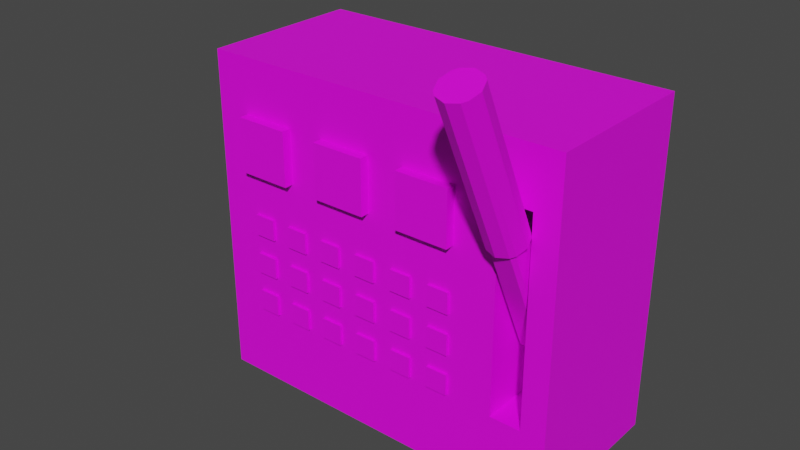 # Source: switchbox.blend  (saved by Blender 3.5.10; exported with 4.5.12 LTS)
import bpy
from mathutils import Matrix  # noqa: F401  (used for matrix-valued properties, if any)

bpy.ops.wm.read_factory_settings(use_empty=True)
scene = bpy.context.scene
scene.name = 'Scene'

# ---- collections
col_collection = bpy.data.collections.new('Collection'); scene.collection.children.link(col_collection)

# ---- images (referenced by path relative to the original .blend; pixels are not part of the script)
import os
ASSET_DIR = os.environ.get("B2B_ASSET_DIR", "")  # directory of the original .blend (textures are referenced by path, not embedded)
HERE = os.path.dirname(os.path.abspath(__file__))  # packed textures are extracted next to this script under _unpacked/

def load_image(name, relpath, width, height, colorspace="sRGB"):
    """Load a texture the original file referenced (path relative to the .blend, or extracted next to this script)."""
    p = next((c for c in (os.path.join(HERE, relpath), os.path.join(ASSET_DIR, relpath)) if relpath and os.path.exists(c)), "")
    if p:
        img = bpy.data.images.load(p, check_existing=True)
        img.name = name
    else:  # same state as the original file: an image datablock whose file is absent (Cycles renders it pink)
        img = bpy.data.images.new(name, width, height)
        img.source = "FILE"
        img.filepath = "//" + (relpath or name)
    img.colorspace_settings.name = colorspace
    return img
img_untitled = load_image('Untitled', 'switchboxTexture.png', 1024, 1024, 'sRGB')

# ---- materials (node trees are filled in below, after node groups)
mat_switchbox = bpy.data.materials.new('switchBox')
mat_switchbox.use_transparent_shadow = False

# ---- material node trees
mat_switchbox.use_nodes = True; mat_switchbox.node_tree.nodes.clear()
_N = mat_switchbox.node_tree.nodes; _L = mat_switchbox.node_tree.links
n0 = _N.new('ShaderNodeBsdfPrincipled'); n0.name = 'Principled BSDF'; n0.location = (10, 300)
n0.distribution = 'GGX'
n0.subsurface_method = 'RANDOM_WALK_SKIN'
n0.inputs[3].default_value = 1.45
n0.inputs[27].default_value = (0.0, 0.0, 0.0, 1.0)
n0.inputs[28].default_value = 1.0
n1 = _N.new('ShaderNodeOutputMaterial'); n1.name = 'Material Output'; n1.location = (300, 300)
n2 = _N.new('ShaderNodeTexImage'); n2.name = 'Image Texture'; n2.location = (-280, 275)
n2.image = img_untitled
n2.interpolation = 'Closest'
_L.new(n0.outputs[0], n1.inputs[0])
_L.new(n2.outputs[0], n0.inputs[0])
n1.is_active_output = True

# ---- world
world_world = bpy.data.worlds.new('World'); scene.world = world_world
world_world.use_nodes = True; world_world.node_tree.nodes.clear()
_N = world_world.node_tree.nodes; _L = world_world.node_tree.links
n0 = _N.new('ShaderNodeOutputWorld'); n0.name = 'World Output'; n0.location = (300, 300)
n1 = _N.new('ShaderNodeBackground'); n1.name = 'Background'; n1.location = (10, 300)
n1.inputs[0].default_value = (0.05088, 0.05088, 0.05088, 1.0)
_L.new(n1.outputs[0], n0.inputs[0])
n0.is_active_output = True
world_world.color = (0.05088, 0.05088, 0.05088)
world_world.use_sun_shadow = False
world_world.sun_shadow_jitter_overblur = 0.0

# ---- meshes
me_cube_002 = bpy.data.meshes.new('Cube.002')
me_cube_002.from_pydata([(-0.45, -0.4, 1.182), (-0.45, -0.4, 2.0), (-0.45, -1.49e-08, 1.182), (-0.45, -1.49e-08, 2.0), (0.45, -0.4, 1.182), (0.45, -0.4, 2.0), (0.45, -1.49e-08, 1.182), (0.45, -1.49e-08, 2.0), (0.314, -0.4, 1.369), (0.314, -0.4, 1.866), (0.3899, -0.4, 1.866), (0.3899, -0.4, 1.369), (0.314, -0.2689, 1.369), (0.314, -0.2689, 1.866), (0.3899, -0.2689, 1.866), (0.3899, -0.2689, 1.369), (-0.3657, -0.4222, 1.734), (-0.3657, -0.4222, 1.866), (-0.3657, -0.3704, 1.734), (-0.3657, -0.3704, 1.866), (-0.2343, -0.4222, 1.734), (-0.2343, -0.4222, 1.866), (-0.2343, -0.3704, 1.734), (-0.2343, -0.3704, 1.866), (-0.144, -0.4222, 1.734), (-0.144, -0.4222, 1.866), (-0.144, -0.3704, 1.734), (-0.144, -0.3704, 1.866), (-0.01256, -0.4222, 1.734), (-0.01256, -0.4222, 1.866), (-0.01256, -0.3704, 1.734), (-0.01256, -0.3704, 1.866), (0.07778, -0.4222, 1.734), (0.07778, -0.4222, 1.866), (0.07778, -0.3704, 1.734), (0.07778, -0.3704, 1.866), (0.2092, -0.4222, 1.734), (0.2092, -0.4222, 1.866), (0.2092, -0.3704, 1.734), (0.2092, -0.3704, 1.866), (-0.3496, -0.4066, 1.574), (-0.3496, -0.4066, 1.626), (-0.3496, -0.3859, 1.574), (-0.3496, -0.3859, 1.626), (-0.297, -0.4066, 1.574), (-0.297, -0.4066, 1.626), (-0.297, -0.3859, 1.574), (-0.297, -0.3859, 1.626), (-0.2496, -0.4066, 1.574), (-0.2496, -0.4066, 1.626), (-0.2496, -0.3859, 1.574), (-0.2496, -0.3859, 1.626), (-0.197, -0.4066, 1.574), (-0.197, -0.4066, 1.626), (-0.197, -0.3859, 1.574), (-0.197, -0.3859, 1.626), (-0.1496, -0.4066, 1.574), (-0.1496, -0.4066, 1.626), (-0.1496, -0.3859, 1.574), (-0.1496, -0.3859, 1.626), (-0.097, -0.4066, 1.574), (-0.097, -0.4066, 1.626), (-0.097, -0.3859, 1.574), (-0.097, -0.3859, 1.626), (-0.04956, -0.4066, 1.574), (-0.04956, -0.4066, 1.626), (-0.04956, -0.3859, 1.574), (-0.04956, -0.3859, 1.626), (0.003004, -0.4066, 1.574), (0.003004, -0.4066, 1.626), (0.003004, -0.3859, 1.574), (0.003004, -0.3859, 1.626), (0.05044, -0.4066, 1.574), (0.05044, -0.4066, 1.626), (0.05044, -0.3859, 1.574), (0.05044, -0.3859, 1.626), (0.103, -0.4066, 1.574), (0.103, -0.4066, 1.626), (0.103, -0.3859, 1.574), (0.103, -0.3859, 1.626), (0.1504, -0.4066, 1.574), (0.1504, -0.4066, 1.626), (0.1504, -0.3859, 1.574), (0.1504, -0.3859, 1.626), (0.203, -0.4066, 1.574), (0.203, -0.4066, 1.626), (0.203, -0.3859, 1.574), (0.203, -0.3859, 1.626), (-0.3496, -0.4066, 1.474), (-0.3496, -0.4066, 1.526), (-0.3496, -0.3859, 1.474), (-0.3496, -0.3859, 1.526), (-0.297, -0.4066, 1.474), (-0.297, -0.4066, 1.526), (-0.297, -0.3859, 1.474), (-0.297, -0.3859, 1.526), (-0.2496, -0.4066, 1.474), (-0.2496, -0.4066, 1.526), (-0.2496, -0.3859, 1.474), (-0.2496, -0.3859, 1.526), (-0.197, -0.4066, 1.474), (-0.197, -0.4066, 1.526), (-0.197, -0.3859, 1.474), (-0.197, -0.3859, 1.526), (-0.1496, -0.4066, 1.474), (-0.1496, -0.4066, 1.526), (-0.1496, -0.3859, 1.474), (-0.1496, -0.3859, 1.526), (-0.097, -0.4066, 1.474), (-0.097, -0.4066, 1.526), (-0.097, -0.3859, 1.474), (-0.097, -0.3859, 1.526), (-0.04956, -0.4066, 1.474), (-0.04956, -0.4066, 1.526), (-0.04956, -0.3859, 1.474), (-0.04956, -0.3859, 1.526), (0.003004, -0.4066, 1.474), (0.003004, -0.4066, 1.526), (0.003004, -0.3859, 1.474), (0.003004, -0.3859, 1.526), (0.05044, -0.4066, 1.474), (0.05044, -0.4066, 1.526), (0.05044, -0.3859, 1.474), (0.05044, -0.3859, 1.526), (0.103, -0.4066, 1.474), (0.103, -0.4066, 1.526), (0.103, -0.3859, 1.474), (0.103, -0.3859, 1.526), (0.1504, -0.4066, 1.474), (0.1504, -0.4066, 1.526), (0.1504, -0.3859, 1.474), (0.1504, -0.3859, 1.526), (0.203, -0.4066, 1.474), (0.203, -0.4066, 1.526), (0.203, -0.3859, 1.474), (0.203, -0.3859, 1.526), (-0.3496, -0.4066, 1.374), (-0.3496, -0.4066, 1.426), (-0.3496, -0.3859, 1.374), (-0.3496, -0.3859, 1.426), (-0.297, -0.4066, 1.374), (-0.297, -0.4066, 1.426), (-0.297, -0.3859, 1.374), (-0.297, -0.3859, 1.426), (-0.2496, -0.4066, 1.374), (-0.2496, -0.4066, 1.426), (-0.2496, -0.3859, 1.374), (-0.2496, -0.3859, 1.426), (-0.197, -0.4066, 1.374), (-0.197, -0.4066, 1.426), (-0.197, -0.3859, 1.374), (-0.197, -0.3859, 1.426), (-0.1496, -0.4066, 1.374), (-0.1496, -0.4066, 1.426), (-0.1496, -0.3859, 1.374), (-0.1496, -0.3859, 1.426), (-0.097, -0.4066, 1.374), (-0.097, -0.4066, 1.426), (-0.097, -0.3859, 1.374), (-0.097, -0.3859, 1.426), (-0.04956, -0.4066, 1.374), (-0.04956, -0.4066, 1.426), (-0.04956, -0.3859, 1.374), (-0.04956, -0.3859, 1.426), (0.003004, -0.4066, 1.374), (0.003004, -0.4066, 1.426), (0.003004, -0.3859, 1.374), (0.003004, -0.3859, 1.426), (0.05044, -0.4066, 1.374), (0.05044, -0.4066, 1.426), (0.05044, -0.3859, 1.374), (0.05044, -0.3859, 1.426), (0.103, -0.4066, 1.374), (0.103, -0.4066, 1.426), (0.103, -0.3859, 1.374), (0.103, -0.3859, 1.426), (0.1504, -0.4066, 1.374), (0.1504, -0.4066, 1.426), (0.1504, -0.3859, 1.374), (0.1504, -0.3859, 1.426), (0.203, -0.4066, 1.374), (0.203, -0.4066, 1.426), (0.203, -0.3859, 1.374), (0.203, -0.3859, 1.426), (0.3831, -0.3134, 1.518), (0.3831, -0.2716, 1.537), (0.3289, -0.3207, 1.514), (0.375, -0.3207, 1.514), (0.3831, -0.3996, 1.812), (0.3831, -0.4414, 1.792), (0.375, -0.4487, 1.789), (0.3289, -0.4487, 1.789), (0.375, -0.2642, 1.541), (0.3289, -0.2642, 1.541), (0.3208, -0.2716, 1.537), (0.3208, -0.3134, 1.518), (0.3289, -0.3922, 1.815), (0.375, -0.3922, 1.815), (0.3208, -0.4414, 1.792), (0.3208, -0.3996, 1.812), (0.3883, -0.4448, 1.791), (0.3883, -0.3961, 1.813), (0.3251, -0.4534, 1.787), (0.3788, -0.4534, 1.787), (0.3788, -0.3876, 1.817), (0.3251, -0.3876, 1.817), (0.3156, -0.3961, 1.813), (0.3156, -0.4448, 1.791), (0.3883, -0.608, 2.141), (0.3883, -0.5593, 2.163), (0.3251, -0.6166, 2.137), (0.3788, -0.6166, 2.137), (0.3788, -0.5508, 2.167), (0.3251, -0.5508, 2.167), (0.3156, -0.5593, 2.163), (0.3156, -0.608, 2.141), (0.352, -0.2642, 1.541), (0.352, -0.3922, 1.815), (0.352, -0.38, 1.821), (0.352, -0.5432, 2.171), (0.3208, -0.4205, 1.802), (0.3208, -0.2925, 1.528), (0.3073, -0.4205, 1.802), (0.3073, -0.5837, 2.152), (0.3831, -0.4205, 1.802), (0.3831, -0.2925, 1.528), (0.3966, -0.4205, 1.802), (0.3966, -0.5837, 2.152), (0.352, -0.3207, 1.514), (0.352, -0.4487, 1.789), (0.352, -0.461, 1.783), (0.352, -0.6242, 2.133)], [], [(0, 1, 3, 2), (2, 3, 7, 6), (6, 7, 5, 4), (0, 4, 11, 8), (2, 6, 4, 0), (7, 3, 1, 5), (9, 8, 12, 13), (5, 1, 9, 10), (4, 5, 10, 11), (1, 0, 8, 9), (15, 14, 13, 12), (10, 9, 13, 14), (11, 10, 14, 15), (8, 11, 15, 12), (16, 17, 19, 18), (22, 23, 21, 20), (20, 21, 17, 16), (18, 22, 20, 16), (23, 19, 17, 21), (24, 25, 27, 26), (30, 31, 29, 28), (28, 29, 25, 24), (26, 30, 28, 24), (31, 27, 25, 29), (32, 33, 35, 34), (38, 39, 37, 36), (36, 37, 33, 32), (34, 38, 36, 32), (39, 35, 33, 37), (40, 41, 43, 42), (46, 47, 45, 44), (44, 45, 41, 40), (42, 46, 44, 40), (47, 43, 41, 45), (48, 49, 51, 50), (54, 55, 53, 52), (52, 53, 49, 48), (50, 54, 52, 48), (55, 51, 49, 53), (56, 57, 59, 58), (62, 63, 61, 60), (60, 61, 57, 56), (58, 62, 60, 56), (63, 59, 57, 61), (64, 65, 67, 66), (70, 71, 69, 68), (68, 69, 65, 64), (66, 70, 68, 64), (71, 67, 65, 69), (72, 73, 75, 74), (78, 79, 77, 76), (76, 77, 73, 72), (74, 78, 76, 72), (79, 75, 73, 77), (80, 81, 83, 82), (86, 87, 85, 84), (84, 85, 81, 80), (82, 86, 84, 80), (87, 83, 81, 85), (88, 89, 91, 90), (94, 95, 93, 92), (92, 93, 89, 88), (90, 94, 92, 88), (95, 91, 89, 93), (96, 97, 99, 98), (102, 103, 101, 100), (100, 101, 97, 96), (98, 102, 100, 96), (103, 99, 97, 101), (104, 105, 107, 106), (110, 111, 109, 108), (108, 109, 105, 104), (106, 110, 108, 104), (111, 107, 105, 109), (112, 113, 115, 114), (118, 119, 117, 116), (116, 117, 113, 112), (114, 118, 116, 112), (119, 115, 113, 117), (120, 121, 123, 122), (126, 127, 125, 124), (124, 125, 121, 120), (122, 126, 124, 120), (127, 123, 121, 125), (128, 129, 131, 130), (134, 135, 133, 132), (132, 133, 129, 128), (130, 134, 132, 128), (135, 131, 129, 133), (136, 137, 139, 138), (142, 143, 141, 140), (140, 141, 137, 136), (138, 142, 140, 136), (143, 139, 137, 141), (144, 145, 147, 146), (150, 151, 149, 148), (148, 149, 145, 144), (146, 150, 148, 144), (151, 147, 145, 149), (152, 153, 155, 154), (158, 159, 157, 156), (156, 157, 153, 152), (154, 158, 156, 152), (159, 155, 153, 157), (160, 161, 163, 162), (166, 167, 165, 164), (164, 165, 161, 160), (162, 166, 164, 160), (167, 163, 161, 165), (168, 169, 171, 170), (174, 175, 173, 172), (172, 173, 169, 168), (170, 174, 172, 168), (175, 171, 169, 173), (176, 177, 179, 178), (182, 183, 181, 180), (180, 181, 177, 176), (178, 182, 180, 176), (183, 179, 177, 181), (192, 185, 225, 184, 187, 228, 186, 195, 221, 194, 193, 216), (196, 193, 194, 199), (198, 195, 186, 191), (184, 189, 190, 187), (229, 230, 202, 191), (224, 189, 184, 225), (228, 187, 190, 229), (216, 193, 196, 217), (220, 199, 194, 221), (188, 185, 192, 197), (204, 212, 209, 201), (191, 202, 207, 198), (224, 226, 200, 189), (197, 204, 201, 188), (199, 206, 205, 196), (220, 222, 206, 199), (217, 218, 204, 197), (189, 200, 203, 190), (209, 212, 219, 213, 214, 223, 215, 210, 231, 211, 208, 227), (218, 219, 212, 204), (226, 227, 208, 200), (206, 214, 213, 205), (200, 208, 211, 203), (222, 223, 214, 206), (230, 231, 210, 202), (202, 210, 215, 207), (205, 213, 219, 218), (196, 205, 218, 217), (192, 216, 217, 197), (207, 215, 223, 222), (198, 207, 222, 220), (198, 220, 221, 195), (201, 209, 227, 226), (188, 201, 226, 224), (188, 224, 225, 185), (203, 211, 231, 230), (186, 228, 229, 191), (190, 203, 230, 229)])
_uv = me_cube_002.uv_layers.new(name='UVMap')
_uv.uv.foreach_set('vector', [0.7751, 0.4281, 0.7751, 0.7905, 0.5978, 0.7905, 0.5978, 0.4281, 0.7316, 0.4086, 0.391, 0.4086, 0.391, 0.009736, 0.7316, 0.009736, 0.5784, 0.4281, 0.5784, 0.7905, 0.4011, 0.7905, 0.4011, 0.4281, 0.3715, 0.009736, 0.3715, 0.4086, 0.2888, 0.382, 0.2888, 0.3484, 0.009736, 0.827, 0.009736, 0.4281, 0.187, 0.4281, 0.187, 0.827, 0.2065, 0.827, 0.2065, 0.4281, 0.3816, 0.4281, 0.3816, 0.827, 0.7946, 0.648, 0.7946, 0.4281, 0.8527, 0.4281, 0.8527, 0.648, 0.009736, 0.4086, 0.009736, 0.009736, 0.06918, 0.3484, 0.06918, 0.382, 0.3715, 0.4086, 0.009736, 0.4086, 0.06918, 0.382, 0.2888, 0.382, 0.009736, 0.009736, 0.3715, 0.009736, 0.2888, 0.3484, 0.06918, 0.3484, 0.8622, 0.009736, 0.8622, 0.2293, 0.8286, 0.2293, 0.8286, 0.009736, 0.6339, 0.8099, 0.6675, 0.8099, 0.6675, 0.868, 0.6339, 0.868, 0.8091, 0.009736, 0.8091, 0.2297, 0.751, 0.2297, 0.751, 0.009736, 0.7206, 0.8673, 0.687, 0.8673, 0.687, 0.8099, 0.7206, 0.8099, 0.2024, 0.8465, 0.2024, 0.9047, 0.1794, 0.9047, 0.1794, 0.8465, 0.1175, 0.8465, 0.1175, 0.9047, 0.09459, 0.9047, 0.09459, 0.8465, 0.5368, 0.8682, 0.4787, 0.8682, 0.4787, 0.8099, 0.5368, 0.8099, 0.2448, 0.8465, 0.2448, 0.9047, 0.2219, 0.9047, 0.2219, 0.8465, 0.8689, 0.8582, 0.8689, 0.9164, 0.8462, 0.9164, 0.8462, 0.8582, 0.07512, 0.8465, 0.07512, 0.9047, 0.05216, 0.9047, 0.05216, 0.8465, 0.7631, 0.8099, 0.7631, 0.8682, 0.7401, 0.8682, 0.7401, 0.8099, 0.6145, 0.8682, 0.5563, 0.8682, 0.5563, 0.8099, 0.6145, 0.8099, 0.2643, 0.9047, 0.2643, 0.8465, 0.2872, 0.8465, 0.2872, 0.9047, 0.3718, 0.8465, 0.3718, 0.9047, 0.3491, 0.9047, 0.3491, 0.8465, 0.16, 0.8465, 0.16, 0.9047, 0.137, 0.9047, 0.137, 0.8465, 0.03269, 0.8465, 0.03269, 0.9047, 0.009736, 0.9047, 0.009736, 0.8465, 0.4592, 0.8682, 0.4011, 0.8682, 0.4011, 0.8099, 0.4592, 0.8099, 0.3297, 0.8465, 0.3297, 0.9047, 0.3067, 0.9047, 0.3067, 0.8465, 0.8173, 0.8582, 0.8173, 0.9164, 0.7946, 0.9164, 0.7946, 0.8582, 0.9341, 0.09527, 0.9341, 0.1186, 0.925, 0.1186, 0.925, 0.09527, 0.9342, 0.2491, 0.9342, 0.2724, 0.925, 0.2724, 0.925, 0.2491, 0.9387, 0.5369, 0.9154, 0.5369, 0.9154, 0.5136, 0.9387, 0.5136, 0.9628, 0.009736, 0.9628, 0.03303, 0.9536, 0.03303, 0.9536, 0.009736, 0.1188, 0.967, 0.1188, 0.9903, 0.1098, 0.9903, 0.1098, 0.967, 0.1886, 0.9242, 0.1886, 0.9475, 0.1794, 0.9475, 0.1794, 0.9242, 0.16, 0.9242, 0.16, 0.9475, 0.1508, 0.9475, 0.1508, 0.9242, 0.9387, 0.4514, 0.9154, 0.4514, 0.9154, 0.4281, 0.9387, 0.4281, 0.8173, 0.9359, 0.8173, 0.9592, 0.8081, 0.9592, 0.8081, 0.9359, 0.3169, 0.967, 0.3169, 0.9903, 0.3078, 0.9903, 0.3078, 0.967, 0.317, 0.9242, 0.317, 0.9475, 0.3078, 0.9475, 0.3078, 0.9242, 0.3457, 0.9242, 0.3457, 0.9475, 0.3365, 0.9475, 0.3365, 0.9242, 0.9387, 0.5797, 0.9154, 0.5797, 0.9154, 0.5564, 0.9387, 0.5564, 0.9536, 0.1186, 0.9536, 0.09527, 0.9628, 0.09527, 0.9628, 0.1186, 0.9784, 0.6675, 0.9784, 0.6908, 0.9693, 0.6908, 0.9693, 0.6675, 0.5671, 0.9304, 0.5671, 0.9537, 0.5579, 0.9537, 0.5579, 0.9304, 0.5957, 0.9304, 0.5957, 0.9537, 0.5866, 0.9537, 0.5866, 0.9304, 0.9212, 0.7336, 0.8979, 0.7336, 0.8979, 0.7103, 0.9212, 0.7103, 0.9537, 0.358, 0.9537, 0.3347, 0.9629, 0.3347, 0.9629, 0.358, 0.9784, 0.7958, 0.9784, 0.8191, 0.9693, 0.8191, 0.9693, 0.7958, 0.6431, 0.9303, 0.6431, 0.9536, 0.6339, 0.9536, 0.6339, 0.9303, 0.9498, 0.7103, 0.9498, 0.7336, 0.9406, 0.7336, 0.9406, 0.7103, 0.9212, 0.8191, 0.8979, 0.8191, 0.8979, 0.7958, 0.9212, 0.7958, 0.9537, 0.3152, 0.9537, 0.2919, 0.9629, 0.2919, 0.9629, 0.3152, 0.9804, 0.8582, 0.9804, 0.8814, 0.9713, 0.8814, 0.9713, 0.8582, 0.119, 0.9242, 0.119, 0.9475, 0.1098, 0.9475, 0.1098, 0.9242, 0.9342, 0.3774, 0.9342, 0.4007, 0.925, 0.4007, 0.925, 0.3774, 0.9414, 0.6417, 0.9182, 0.6417, 0.9182, 0.6184, 0.9414, 0.6184, 0.9598, 0.939, 0.9598, 0.9157, 0.969, 0.9157, 0.969, 0.939, 0.2596, 0.967, 0.2596, 0.9903, 0.2505, 0.9903, 0.2505, 0.967, 0.9341, 0.009736, 0.9341, 0.03303, 0.925, 0.03303, 0.925, 0.009736, 0.9341, 0.0525, 0.9341, 0.0758, 0.925, 0.0758, 0.925, 0.0525, 0.033, 0.9475, 0.009736, 0.9475, 0.009736, 0.9242, 0.033, 0.9242, 0.7886, 0.9359, 0.7886, 0.9592, 0.7794, 0.9592, 0.7794, 0.9359, 0.1475, 0.967, 0.1475, 0.9903, 0.1384, 0.9903, 0.1384, 0.967, 0.9342, 0.2919, 0.9342, 0.3152, 0.925, 0.3152, 0.925, 0.2919, 0.9342, 0.3347, 0.9342, 0.358, 0.925, 0.358, 0.925, 0.3347, 0.9387, 0.4942, 0.9154, 0.4942, 0.9154, 0.4709, 0.9387, 0.4709, 0.8459, 0.9359, 0.8459, 0.9592, 0.8367, 0.9592, 0.8367, 0.9359, 0.1885, 0.967, 0.1885, 0.9903, 0.1794, 0.9903, 0.1794, 0.967, 0.06165, 0.9242, 0.06165, 0.9475, 0.05247, 0.9475, 0.05247, 0.9242, 0.0903, 0.9242, 0.0903, 0.9475, 0.08112, 0.9475, 0.08112, 0.9242, 0.9212, 0.6908, 0.8979, 0.6908, 0.8979, 0.6675, 0.9212, 0.6675, 0.9628, 0.138, 0.9628, 0.1613, 0.9536, 0.1613, 0.9536, 0.138, 0.9753, 0.1895, 0.9753, 0.2128, 0.9663, 0.2128, 0.9663, 0.1895, 0.2311, 0.9242, 0.2311, 0.9475, 0.2219, 0.9475, 0.2219, 0.9242, 0.2597, 0.9242, 0.2597, 0.9475, 0.2505, 0.9475, 0.2505, 0.9242, 0.7634, 0.911, 0.7401, 0.911, 0.7401, 0.8877, 0.7634, 0.8877, 0.9537, 0.4007, 0.9537, 0.3774, 0.9629, 0.3774, 0.9629, 0.4007, 0.8975, 0.9585, 0.8975, 0.9818, 0.8884, 0.9818, 0.8884, 0.9585, 0.3743, 0.9242, 0.3743, 0.9475, 0.3651, 0.9475, 0.3651, 0.9242, 0.9498, 0.6675, 0.9498, 0.6908, 0.9406, 0.6908, 0.9406, 0.6675, 0.9212, 0.7763, 0.8979, 0.7763, 0.8979, 0.753, 0.9212, 0.753, 0.9537, 0.2724, 0.9537, 0.2491, 0.9629, 0.2491, 0.9629, 0.2724, 0.9784, 0.753, 0.9784, 0.7763, 0.9693, 0.7763, 0.9693, 0.753, 0.9519, 0.8582, 0.9519, 0.8814, 0.9427, 0.8814, 0.9427, 0.8582, 0.6962, 0.9296, 0.6962, 0.9529, 0.687, 0.9529, 0.687, 0.9296, 0.9117, 0.939, 0.8884, 0.939, 0.8884, 0.9157, 0.9117, 0.9157, 0.9582, 0.5369, 0.9582, 0.5136, 0.9673, 0.5136, 0.9673, 0.5369, 0.04735, 0.967, 0.04735, 0.9903, 0.03828, 0.9903, 0.03828, 0.967, 0.4676, 0.9304, 0.4676, 0.9537, 0.4584, 0.9537, 0.4584, 0.9304, 0.4962, 0.9304, 0.4962, 0.9537, 0.487, 0.9537, 0.487, 0.9304, 0.5796, 0.911, 0.5563, 0.911, 0.5563, 0.8877, 0.5796, 0.8877, 0.9701, 0.6184, 0.9701, 0.6417, 0.9609, 0.6417, 0.9609, 0.6184, 0.2309, 0.967, 0.2309, 0.9903, 0.2219, 0.9903, 0.2219, 0.967, 0.6082, 0.8877, 0.6082, 0.911, 0.599, 0.911, 0.599, 0.8877, 0.2884, 0.9242, 0.2884, 0.9475, 0.2792, 0.9475, 0.2792, 0.9242, 0.4671, 0.911, 0.4438, 0.911, 0.4438, 0.8877, 0.4671, 0.8877, 0.7493, 0.9304, 0.7493, 0.9537, 0.7401, 0.9537, 0.7401, 0.9304, 0.926, 0.9585, 0.926, 0.9818, 0.9169, 0.9818, 0.9169, 0.9585, 0.9403, 0.9157, 0.9403, 0.939, 0.9311, 0.939, 0.9311, 0.9157, 0.9341, 0.138, 0.9341, 0.1613, 0.925, 0.1613, 0.925, 0.138, 0.4243, 0.911, 0.4011, 0.911, 0.4011, 0.8877, 0.4243, 0.8877, 0.9628, 0.0525, 0.9628, 0.0758, 0.9536, 0.0758, 0.9536, 0.0525, 0.9784, 0.7103, 0.9784, 0.7336, 0.9693, 0.7336, 0.9693, 0.7103, 0.9468, 0.1895, 0.9468, 0.2128, 0.9376, 0.2128, 0.9376, 0.1895, 0.9498, 0.753, 0.9498, 0.7763, 0.9406, 0.7763, 0.9406, 0.753, 0.6572, 0.9108, 0.6339, 0.9108, 0.6339, 0.8875, 0.6572, 0.8875, 0.9582, 0.4942, 0.9582, 0.4709, 0.9673, 0.4709, 0.9673, 0.4942, 0.9689, 0.9585, 0.9689, 0.9818, 0.9598, 0.9818, 0.9598, 0.9585, 0.5384, 0.9304, 0.5384, 0.9537, 0.5293, 0.9537, 0.5293, 0.9304, 0.4389, 0.9304, 0.4389, 0.9537, 0.4297, 0.9537, 0.4297, 0.9304, 0.7103, 0.9101, 0.687, 0.9101, 0.687, 0.8868, 0.7103, 0.8868, 0.9673, 0.4281, 0.9673, 0.4514, 0.9582, 0.4514, 0.9582, 0.4281, 0.01881, 0.967, 0.01881, 0.9903, 0.009736, 0.9903, 0.009736, 0.967, 0.4102, 0.9304, 0.4102, 0.9537, 0.4011, 0.9537, 0.4011, 0.9304, 0.9498, 0.7958, 0.9498, 0.8191, 0.9406, 0.8191, 0.9406, 0.7958, 0.5098, 0.911, 0.4865, 0.911, 0.4865, 0.8877, 0.5098, 0.8877, 0.9582, 0.5797, 0.9582, 0.5564, 0.9673, 0.5564, 0.9673, 0.5797, 0.09019, 0.967, 0.09019, 0.9903, 0.08112, 0.9903, 0.08112, 0.967, 0.8987, 0.622, 0.8953, 0.6184, 0.8854, 0.6184, 0.8756, 0.6184, 0.8722, 0.622, 0.8722, 0.6322, 0.8722, 0.6425, 0.8756, 0.646, 0.8854, 0.646, 0.8953, 0.646, 0.8987, 0.6425, 0.8987, 0.6322, 0.7787, 0.3834, 0.7787, 0.2491, 0.7751, 0.2491, 0.7751, 0.3834, 0.7546, 0.3834, 0.7546, 0.2491, 0.751, 0.2491, 0.751, 0.3834, 0.8017, 0.3834, 0.8017, 0.2491, 0.7981, 0.2491, 0.7981, 0.3834, 0.9126, 0.2123, 0.9182, 0.214, 0.9182, 0.2015, 0.9156, 0.2025, 0.8119, 0.2491, 0.8017, 0.2491, 0.8017, 0.3834, 0.8119, 0.3834, 0.8554, 0.2491, 0.8452, 0.2491, 0.8452, 0.3828, 0.8554, 0.3828, 0.8953, 0.2491, 0.8851, 0.2491, 0.8851, 0.3738, 0.8953, 0.3738, 0.7648, 0.3834, 0.7751, 0.3834, 0.7751, 0.2491, 0.7648, 0.2491, 0.8222, 0.2491, 0.8222, 0.3834, 0.8258, 0.3834, 0.8258, 0.2491, 0.7946, 0.6675, 0.7946, 0.8387, 0.7988, 0.8387, 0.7988, 0.6675, 0.9156, 0.2025, 0.9182, 0.2015, 0.9155, 0.1964, 0.9133, 0.1981, 0.896, 0.2217, 0.8942, 0.2275, 0.9063, 0.2272, 0.9054, 0.2245, 0.8843, 0.2145, 0.8817, 0.2154, 0.8843, 0.2206, 0.8865, 0.2189, 0.8945, 0.1924, 0.8936, 0.1898, 0.8885, 0.1926, 0.8901, 0.1949, 0.9039, 0.1953, 0.9056, 0.1895, 0.8936, 0.1898, 0.8945, 0.1924, 0.8872, 0.2047, 0.8817, 0.203, 0.8817, 0.2154, 0.8843, 0.2145, 0.9054, 0.2245, 0.9063, 0.2272, 0.9113, 0.2243, 0.9097, 0.2221, 0.8909, 0.8647, 0.8884, 0.8698, 0.8884, 0.8822, 0.8949, 0.8927, 0.8997, 0.8957, 0.9112, 0.8962, 0.9207, 0.8897, 0.9232, 0.8846, 0.9232, 0.8722, 0.9167, 0.8617, 0.9118, 0.8587, 0.9004, 0.8582, 0.8936, 0.1687, 0.8936, 0.009736, 0.8817, 0.01111, 0.8817, 0.17, 0.8107, 0.6675, 0.8107, 0.8387, 0.8226, 0.8387, 0.8226, 0.6675, 0.8742, 0.6675, 0.8742, 0.8387, 0.8784, 0.8387, 0.8784, 0.6675, 0.8226, 0.6675, 0.8226, 0.8387, 0.8268, 0.8387, 0.8268, 0.6675, 0.8623, 0.6675, 0.8623, 0.8387, 0.8742, 0.8387, 0.8742, 0.6675, 0.8841, 0.4281, 0.8841, 0.5986, 0.896, 0.5989, 0.896, 0.4284, 0.8462, 0.6675, 0.8462, 0.8387, 0.8504, 0.8387, 0.8504, 0.6675, 0.9055, 0.17, 0.9055, 0.01111, 0.8936, 0.009736, 0.8936, 0.1687, 0.8901, 0.1949, 0.8885, 0.1926, 0.8817, 0.203, 0.8872, 0.2047, 0.9056, 0.2491, 0.8953, 0.2491, 0.8953, 0.3738, 0.9056, 0.3738, 0.8504, 0.6675, 0.8504, 0.8387, 0.8623, 0.8387, 0.8623, 0.6675, 0.9133, 0.1981, 0.9155, 0.1964, 0.9056, 0.1895, 0.9039, 0.1953, 0.7546, 0.3834, 0.7648, 0.3834, 0.7648, 0.2491, 0.7546, 0.2491, 0.7988, 0.6675, 0.7988, 0.8387, 0.8107, 0.8387, 0.8107, 0.6675, 0.8865, 0.2189, 0.8843, 0.2206, 0.8942, 0.2275, 0.896, 0.2217, 0.8222, 0.2491, 0.8119, 0.2491, 0.8119, 0.3834, 0.8222, 0.3834, 0.8722, 0.4284, 0.8722, 0.5989, 0.8841, 0.5986, 0.8841, 0.4281, 0.8657, 0.2491, 0.8554, 0.2491, 0.8554, 0.3828, 0.8657, 0.3828, 0.9097, 0.2221, 0.9113, 0.2243, 0.9182, 0.214, 0.9126, 0.2123])
me_cube_002.materials.append(mat_switchbox)
me_cube_002.use_remesh_fix_poles = True
me_cube_002.use_remesh_preserve_attributes = False
me_cube_002.use_paint_bone_selection = False
me_cube_002.use_paint_mask = True
me_cube_002.update()
arm_armature = bpy.data.armatures.new('Armature')  # bones are not reproduced

# ---- objects
ob_cube = bpy.data.objects.new('Cube', me_cube_002)
ob_armature = bpy.data.objects.new('Armature', arm_armature)

# ---- transforms, parenting, visibility, modifiers, constraints
ob_cube.parent = ob_armature
ob_cube.matrix_parent_inverse = Matrix(((1.0, -0.0, -0.0, -0.352), (-0.0, 1.0, 0.0, 0.3345), (-0.0, -0.0, 1.0, -1.618), (-0.0, 0.0, -0.0, 1.0)))
ob_cube.location = (0.0, 0.0, 0.0)
_vg = ob_cube.vertex_groups.new(name='body')
_vg.add([0, 1, 2, 3, 4, 5, 6, 7, 8, 9, 10, 11, 12, 13, 14, 15, 16, 17, 18, 19, 20, 21, 22, 23, 24, 25, 26, 27, 28, 29, 30, 31, 32, 33, 34, 35, 36, 37, 38, 39, 40, 41, 42, 43, 44, 45, 46, 47, 48, 49, 50, 51, 52, 53, 54, 55, 56, 57, 58, 59, 60, 61, 62, 63, 64, 65, 66, 67, 68, 69, 70, 71, 72, 73, 74, 75, 76, 77, 78, 79, 80, 81, 82, 83, 84, 85, 86, 87, 88, 89, 90, 91, 92, 93, 94, 95, 96, 97, 98, 99, 100, 101, 102, 103, 104, 105, 106, 107, 108, 109, 110, 111, 112, 113, 114, 115, 116, 117, 118, 119, 120, 121, 122, 123, 124, 125, 126, 127, 128, 129, 130, 131, 132, 133, 134, 135, 136, 137, 138, 139, 140, 141, 142, 143, 144, 145, 146, 147, 148, 149, 150, 151, 152, 153, 154, 155, 156, 157, 158, 159, 160, 161, 162, 163, 164, 165, 166, 167, 168, 169, 170, 171, 172, 173, 174, 175, 176, 177, 178, 179, 180, 181, 182, 183], 1.0, 'REPLACE')
_vg = ob_cube.vertex_groups.new(name='lever')
_vg.add([184, 185, 186, 187, 188, 189, 190, 191, 192, 193, 194, 195, 196, 197, 198, 199, 200, 201, 202, 203, 204, 205, 206, 207, 208, 209, 210, 211, 212, 213, 214, 215, 216, 217, 218, 219, 220, 221, 222, 223, 224, 225, 226, 227, 228, 229, 230, 231], 1.0, 'REPLACE')
_m = ob_cube.modifiers.new('Armature', 'ARMATURE')
_m.object = ob_armature
ob_armature.location = (0.352, -0.3345, 1.618)
ob_armature.display_type = 'WIRE'

# ---- collection membership
col_collection.objects.link(ob_cube)
col_collection.objects.link(ob_armature)

# ---- scene / render settings (as saved in the file)
scene.frame_start = 1; scene.frame_end = 250; scene.frame_set(0)
scene.render.engine = 'BLENDER_EEVEE_NEXT'
scene.cycles.use_denoising = False
scene.cycles.sampling_pattern = 'TABULATED_SOBOL'
scene.view_settings.view_transform = 'Filmic'
scene.unit_settings.scale_length = 2.0
bpy.context.view_layer.update()

# ---- added for rendering (the .blend has no active camera and no usable light): camera, sun
cam_auto = bpy.data.cameras.new('AutoCamera')
cam_auto.lens = 50.0
cam_auto.sensor_width = 36.0
cam_auto.clip_end = 1000.0
ob_auto_camera = bpy.data.objects.new('AutoCamera', cam_auto)
scene.collection.objects.link(ob_auto_camera)
ob_auto_camera.location = (1.36505, -1.95015, 2.76872)
ob_auto_camera.rotation_euler = (1.09748, -7.21219e-08, 0.694738)
scene.camera = ob_auto_camera
light_auto_sun = bpy.data.lights.new('AutoSun', 'SUN')
light_auto_sun.energy = 3.0
light_auto_sun.angle = 0.0523599
ob_auto_sun = bpy.data.objects.new('AutoSun', light_auto_sun)
scene.collection.objects.link(ob_auto_sun)
ob_auto_sun.rotation_euler = (0.872665, 0.174533, 0.523599)
bpy.context.view_layer.update()
